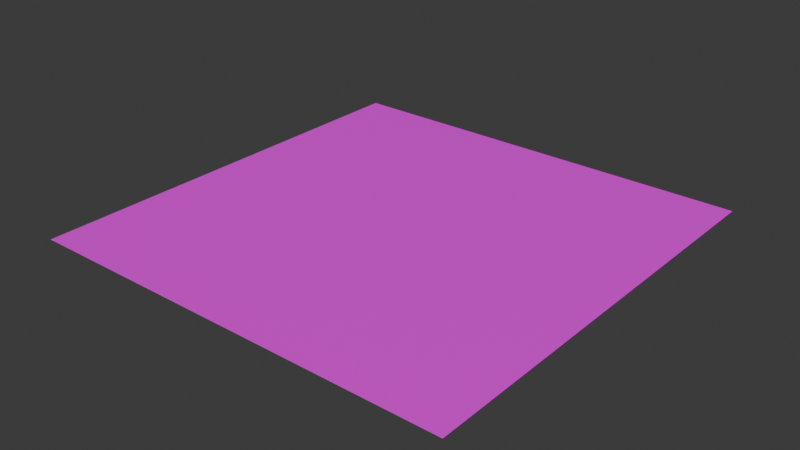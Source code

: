 # Source: forest.blend  (saved by Blender 4.3.32; exported with 4.5.12 LTS)
import bpy
from mathutils import Matrix  # noqa: F401  (used for matrix-valued properties, if any)

bpy.ops.wm.read_factory_settings(use_empty=True)
scene = bpy.context.scene
scene.name = 'Scene'

# ---- collections
col_collection = bpy.data.collections.new('Collection'); scene.collection.children.link(col_collection)

# ---- images (referenced by path relative to the original .blend; pixels are not part of the script)
import os
ASSET_DIR = os.environ.get("B2B_ASSET_DIR", "")  # directory of the original .blend (textures are referenced by path, not embedded)
HERE = os.path.dirname(os.path.abspath(__file__))  # packed textures are extracted next to this script under _unpacked/

def load_image(name, relpath, width, height, colorspace="sRGB"):
    """Load a texture the original file referenced (path relative to the .blend, or extracted next to this script)."""
    p = next((c for c in (os.path.join(HERE, relpath), os.path.join(ASSET_DIR, relpath)) if relpath and os.path.exists(c)), "")
    if p:
        img = bpy.data.images.load(p, check_existing=True)
        img.name = name
    else:  # same state as the original file: an image datablock whose file is absent (Cycles renders it pink)
        img = bpy.data.images.new(name, width, height)
        img.source = "FILE"
        img.filepath = "//" + (relpath or name)
    img.colorspace_settings.name = colorspace
    return img
img_123_png = load_image('123.png', '123.png', 1024, 1024, 'sRGB')

# ---- materials (node trees are filled in below, after node groups)
mat_material_001 = bpy.data.materials.new('Material.001')

# ---- material node trees
mat_material_001.use_nodes = True; mat_material_001.node_tree.nodes.clear()
_N = mat_material_001.node_tree.nodes; _L = mat_material_001.node_tree.links
n0 = _N.new('ShaderNodeBsdfPrincipled'); n0.name = 'Principled BSDF'; n0.location = (10, 300)
n1 = _N.new('ShaderNodeOutputMaterial'); n1.name = 'Material Output'; n1.location = (300, 300)
n2 = _N.new('ShaderNodeTexImage'); n2.name = 'Image Texture'; n2.location = (-280, 275)
n2.image = img_123_png
_L.new(n0.outputs[0], n1.inputs[0])
_L.new(n2.outputs[0], n0.inputs[0])
n1.is_active_output = True

# ---- world
world_world = bpy.data.worlds.new('World'); scene.world = world_world
world_world.use_nodes = True; world_world.node_tree.nodes.clear()
_N = world_world.node_tree.nodes; _L = world_world.node_tree.links
n0 = _N.new('ShaderNodeOutputWorld'); n0.name = 'World Output'; n0.location = (300, 300)
n1 = _N.new('ShaderNodeBackground'); n1.name = 'Background'; n1.location = (10, 300)
n1.inputs[0].default_value = (0.05088, 0.05088, 0.05088, 1.0)
_L.new(n1.outputs[0], n0.inputs[0])
n0.is_active_output = True
world_world.color = (0.05088, 0.05088, 0.05088)
world_world.sun_shadow_jitter_overblur = 0.0

# ---- meshes
me_plane = bpy.data.meshes.new('Plane')
me_plane.from_pydata([(-1.0, -1.0, 0.0), (1.0, -1.0, 0.0), (-1.0, 1.0, 0.0), (1.0, 1.0, 0.0)], [], [(0, 1, 3, 2)])
_uv = me_plane.uv_layers.new(name='UVMap')
_uv.uv.foreach_set('vector', [0.0, 0.0, 1.0, 0.0, 1.0, 1.0, 0.0, 1.0])
me_plane.materials.append(mat_material_001)
me_plane.update()

# ---- objects
ob_plane = bpy.data.objects.new('Plane', me_plane)

# ---- transforms, parenting, visibility, modifiers, constraints
ob_plane.location = (0.0, 0.0, 0.0)
ob_plane.scale = (36.92, 36.92, 36.92)
_m = ob_plane.modifiers.new('ParticleSystem', 'PARTICLE_SYSTEM')

# ---- collection membership
col_collection.objects.link(ob_plane)

# ---- scene / render settings (as saved in the file)
scene.frame_start = 1; scene.frame_end = 250; scene.frame_set(1)
scene.render.engine = 'BLENDER_EEVEE_NEXT'
bpy.context.view_layer.update()

# ---- added for rendering (the .blend has no active camera and no usable light): camera, sun
cam_auto = bpy.data.cameras.new('AutoCamera')
cam_auto.lens = 50.0
cam_auto.sensor_width = 36.0
cam_auto.clip_end = 1695.64
ob_auto_camera = bpy.data.objects.new('AutoCamera', cam_auto)
scene.collection.objects.link(ob_auto_camera)
ob_auto_camera.location = (96.618, -115.942, 77.2944)
ob_auto_camera.rotation_euler = (1.09748, -7.21219e-08, 0.694738)
scene.camera = ob_auto_camera
light_auto_sun = bpy.data.lights.new('AutoSun', 'SUN')
light_auto_sun.energy = 3.0
light_auto_sun.angle = 0.0523599
ob_auto_sun = bpy.data.objects.new('AutoSun', light_auto_sun)
scene.collection.objects.link(ob_auto_sun)
ob_auto_sun.rotation_euler = (0.872665, 0.174533, 0.523599)
bpy.context.view_layer.update()
